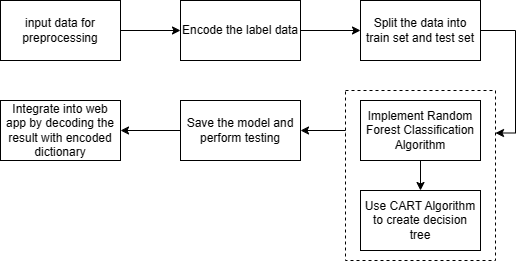

The diagram above was exported from draw.io. Its source (the exported page's mxGraphModel, read from the mxfile embedded in the PNG):
<mxGraphModel dx="1042" dy="569" grid="1" gridSize="10" guides="1" tooltips="1" connect="1" arrows="1" fold="1" page="1" pageScale="1" pageWidth="850" pageHeight="1100" math="0" shadow="0">
  <root>
    <mxCell id="0" />
    <mxCell id="1" parent="0" />
    <mxCell id="zBJEFDa1osZtByxJH4oo-16" style="edgeStyle=orthogonalEdgeStyle;rounded=0;orthogonalLoop=1;jettySize=auto;html=1;exitX=0;exitY=0.25;exitDx=0;exitDy=0;entryX=1;entryY=0.5;entryDx=0;entryDy=0;" edge="1" parent="1" source="zBJEFDa1osZtByxJH4oo-15" target="zBJEFDa1osZtByxJH4oo-5">
      <mxGeometry relative="1" as="geometry">
        <Array as="points">
          <mxPoint x="460" y="240" />
        </Array>
      </mxGeometry>
    </mxCell>
    <mxCell id="zBJEFDa1osZtByxJH4oo-15" value="" style="rounded=0;whiteSpace=wrap;html=1;dashed=1;" vertex="1" parent="1">
      <mxGeometry x="455" y="200" width="150" height="170" as="geometry" />
    </mxCell>
    <mxCell id="zBJEFDa1osZtByxJH4oo-7" style="edgeStyle=orthogonalEdgeStyle;rounded=0;orthogonalLoop=1;jettySize=auto;html=1;entryX=0;entryY=0.5;entryDx=0;entryDy=0;" edge="1" parent="1" source="zBJEFDa1osZtByxJH4oo-1" target="zBJEFDa1osZtByxJH4oo-2">
      <mxGeometry relative="1" as="geometry" />
    </mxCell>
    <mxCell id="zBJEFDa1osZtByxJH4oo-1" value="input data for preprocessing" style="rounded=0;whiteSpace=wrap;html=1;" vertex="1" parent="1">
      <mxGeometry x="110" y="110" width="120" height="60" as="geometry" />
    </mxCell>
    <mxCell id="zBJEFDa1osZtByxJH4oo-8" style="edgeStyle=orthogonalEdgeStyle;rounded=0;orthogonalLoop=1;jettySize=auto;html=1;entryX=0;entryY=0.5;entryDx=0;entryDy=0;" edge="1" parent="1" source="zBJEFDa1osZtByxJH4oo-2" target="zBJEFDa1osZtByxJH4oo-3">
      <mxGeometry relative="1" as="geometry" />
    </mxCell>
    <mxCell id="zBJEFDa1osZtByxJH4oo-2" value="Encode the label data" style="rounded=0;whiteSpace=wrap;html=1;" vertex="1" parent="1">
      <mxGeometry x="290" y="110" width="120" height="60" as="geometry" />
    </mxCell>
    <mxCell id="zBJEFDa1osZtByxJH4oo-17" style="edgeStyle=orthogonalEdgeStyle;rounded=0;orthogonalLoop=1;jettySize=auto;html=1;exitX=1;exitY=0.5;exitDx=0;exitDy=0;entryX=1;entryY=0.25;entryDx=0;entryDy=0;" edge="1" parent="1" source="zBJEFDa1osZtByxJH4oo-3" target="zBJEFDa1osZtByxJH4oo-15">
      <mxGeometry relative="1" as="geometry" />
    </mxCell>
    <mxCell id="zBJEFDa1osZtByxJH4oo-3" value="Split the data into train set and test set" style="rounded=0;whiteSpace=wrap;html=1;" vertex="1" parent="1">
      <mxGeometry x="470" y="110" width="120" height="60" as="geometry" />
    </mxCell>
    <mxCell id="zBJEFDa1osZtByxJH4oo-22" style="edgeStyle=orthogonalEdgeStyle;rounded=0;orthogonalLoop=1;jettySize=auto;html=1;exitX=0.5;exitY=1;exitDx=0;exitDy=0;entryX=0.5;entryY=0;entryDx=0;entryDy=0;" edge="1" parent="1" source="zBJEFDa1osZtByxJH4oo-4" target="zBJEFDa1osZtByxJH4oo-18">
      <mxGeometry relative="1" as="geometry" />
    </mxCell>
    <mxCell id="zBJEFDa1osZtByxJH4oo-4" value="Implement Random Forest Classification Algorithm" style="rounded=0;whiteSpace=wrap;html=1;" vertex="1" parent="1">
      <mxGeometry x="470" y="210" width="120" height="60" as="geometry" />
    </mxCell>
    <mxCell id="zBJEFDa1osZtByxJH4oo-11" style="edgeStyle=orthogonalEdgeStyle;rounded=0;orthogonalLoop=1;jettySize=auto;html=1;entryX=1;entryY=0.5;entryDx=0;entryDy=0;" edge="1" parent="1" source="zBJEFDa1osZtByxJH4oo-5" target="zBJEFDa1osZtByxJH4oo-6">
      <mxGeometry relative="1" as="geometry" />
    </mxCell>
    <mxCell id="zBJEFDa1osZtByxJH4oo-5" value="Save the model and perform testing" style="rounded=0;whiteSpace=wrap;html=1;" vertex="1" parent="1">
      <mxGeometry x="290" y="210" width="120" height="60" as="geometry" />
    </mxCell>
    <mxCell id="zBJEFDa1osZtByxJH4oo-6" value="Integrate into web app by decoding the result with encoded dictionary" style="rounded=0;whiteSpace=wrap;html=1;" vertex="1" parent="1">
      <mxGeometry x="110" y="210" width="120" height="60" as="geometry" />
    </mxCell>
    <mxCell id="zBJEFDa1osZtByxJH4oo-18" value="Use CART Algorithm to create decision tree" style="rounded=0;whiteSpace=wrap;html=1;" vertex="1" parent="1">
      <mxGeometry x="470" y="300" width="120" height="60" as="geometry" />
    </mxCell>
  </root>
</mxGraphModel>